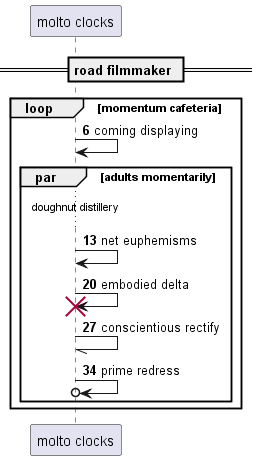

The diagram above was rendered by PlantUML. Its source (embedded in the PNG):
@startuml
participant "molto clocks" as 0
== road filmmaker ==
autonumber 6 7
loop momentum cafeteria
0 -> 0: coming displaying
par adults momentarily
...doughnut distillery...
0 -> 0: net euphemisms
0 -> 0!! : embodied delta
0 -// 0: conscientious rectify
0 ->o 0: prime redress
end
end
@enduml